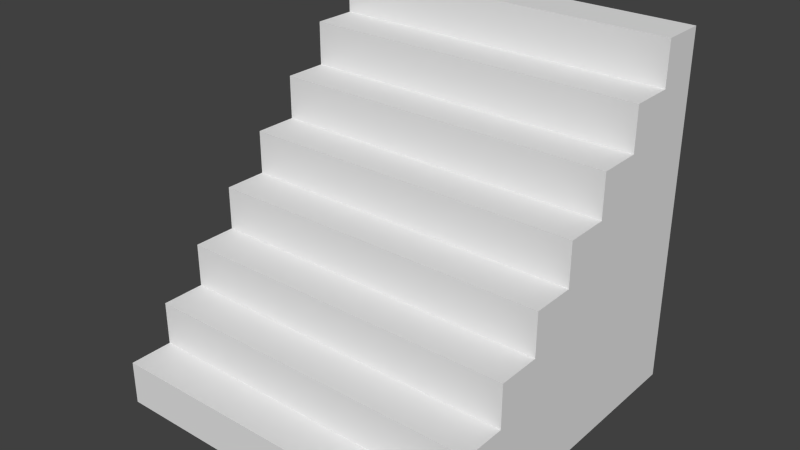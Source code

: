 # Source: stairs.blend  (saved by Blender 2.76.0; exported with 4.5.12 LTS)
import bpy
from mathutils import Matrix  # noqa: F401  (used for matrix-valued properties, if any)

bpy.ops.wm.read_factory_settings(use_empty=True)
scene = bpy.context.scene
scene.name = 'Scene'

# ---- collections
col_collection_1 = bpy.data.collections.new('Collection 1'); scene.collection.children.link(col_collection_1)

# ---- materials (node trees are filled in below, after node groups)
mat_material = bpy.data.materials.new('Material')
mat_material.alpha_threshold = 0.0
mat_material.use_transparent_shadow = False
mat_material.roughness = 0.5
mat_material.line_color = (0.0, 0.0, 0.0, 1.0)

# ---- material node trees

# ---- world
world_world = bpy.data.worlds.new('World'); scene.world = world_world
world_world.color = (0.05088, 0.05088, 0.05088)
world_world.use_sun_shadow = False
world_world.sun_shadow_jitter_overblur = 0.0
world_world.cycles.sampling_method = 'MANUAL'
world_world.cycles.sample_map_resolution = 256

# ---- meshes
me_cube = bpy.data.meshes.new('Cube')
me_cube.from_pydata([(1.0, 1.0, -1.0), (1.0, -1.0, -1.0), (-1.0, -1.0, -1.0), (-1.0, 1.0, -1.0), (1.0, 1.0, 1.0), (-1.0, 1.0, 1.0), (1.0, -5.96e-08, -1.0), (1.788e-07, 1.0, -1.0), (1.0, 1.0, 0.0), (0.0, -1.0, -1.0), (-1.0, 2.98e-07, -1.0), (-1.0, 1.0, 0.0), (2.384e-07, 1.0, 1.0), (2.384e-07, 1.0, 0.0), (-1.0, 2.384e-07, 0.0), (1.0, -2.98e-07, 0.0), (5.96e-08, 1.192e-07, -1.0), (-1.0, 0.5, -1.0), (1.0, 0.5, -1.0), (-1.0, 0.5, 0.0), (1.0, 0.5, 0.0), (1.192e-07, 0.5, -1.0), (1.0, 1.0, 0.5), (-1.0, 1.0, 0.5), (2.384e-07, 1.0, 0.5), (1.0, 0.5, 0.5), (-1.0, 0.5, 0.5), (1.0, -0.5, -1.0), (-1.0, -0.5, -1.0), (2.98e-08, -0.5, -1.0), (1.0, 1.0, -0.5), (-1.0, 1.0, -0.5), (2.086e-07, 1.0, -0.5), (-1.0, 2.682e-07, -0.5), (1.0, -1.788e-07, -0.5), (1.0, 0.5, -0.5), (-1.0, 0.5, -0.5), (1.0, -0.5, -0.5), (-1.0, -0.5, -0.5), (-1.0, -0.25, -1.0), (-1.0, -0.25, 0.0), (4.47e-08, -0.25, -1.0), (1.0, -0.25, -1.0), (1.0, -0.25, 0.0), (1.0, -0.25, -0.5), (-1.0, -0.25, -0.5), (1.0, -0.75, -1.0), (-1.0, -0.75, -1.0), (1.49e-08, -0.75, -1.0), (-1.0, -0.75, -0.5), (1.0, -0.75, -0.5), (1.0, 0.25, -1.0), (1.0, 0.25, 0.0), (-1.0, 0.25, -1.0), (-1.0, 0.25, 0.0), (8.941e-08, 0.25, -1.0), (-1.0, 0.25, 0.5), (1.0, 0.25, 0.5), (-1.0, 0.25, -0.5), (1.0, 0.25, -0.5), (-1.0, 0.75, -1.0), (-1.0, 0.75, 1.0), (-1.0, 0.75, 0.0), (1.49e-07, 0.75, -1.0), (1.0, 0.75, -1.0), (1.0, 0.75, 1.0), (1.0, 0.75, 0.0), (1.416e-07, 0.75, 1.0), (1.0, 0.75, 0.5), (-1.0, 0.75, 0.5), (1.0, 0.75, -0.5), (-1.0, 0.75, -0.5), (-1.0, 2.831e-07, -0.75), (-7.451e-08, -1.0, -0.75), (1.0, -1.192e-07, -0.75), (1.0, 0.5, -0.75), (-1.0, 0.5, -0.75), (1.0, -0.5, -0.75), (-1.0, -0.5, -0.75), (1.0, 1.0, -0.75), (1.0, -1.0, -0.75), (-1.0, -1.0, -0.75), (-1.0, 1.0, -0.75), (1.937e-07, 1.0, -0.75), (-1.0, -0.25, -0.75), (1.0, -0.25, -0.75), (1.0, -0.75, -0.75), (-1.0, -0.75, -0.75), (1.0, 0.25, -0.75), (-1.0, 0.25, -0.75), (-1.0, 0.75, -0.75), (1.0, 0.75, -0.75), (1.0, 1.0, -0.25), (-1.0, 1.0, -0.25), (2.235e-07, 1.0, -0.25), (-1.0, 2.533e-07, -0.25), (1.0, -2.384e-07, -0.25), (1.0, 0.5, -0.25), (-1.0, 0.5, -0.25), (1.0, -0.5, -0.25), (-1.0, -0.5, -0.25), (1.0, -0.25, -0.25), (-1.0, -0.25, -0.25), (-1.0, 0.25, -0.25), (1.0, 0.25, -0.25), (1.0, 0.75, -0.25), (-1.0, 0.75, -0.25), (-1.0, 2.235e-07, 0.25), (1.0, -3.576e-07, 0.25), (1.0, 0.5, 0.25), (-1.0, 0.5, 0.25), (1.0, 1.0, 0.25), (-1.0, 1.0, 0.25), (2.384e-07, 1.0, 0.25), (1.0, 0.25, 0.25), (-1.0, 0.25, 0.25), (-1.0, 0.75, 0.25), (1.0, 0.75, 0.25), (1.0, 1.0, 0.75), (-1.0, 1.0, 0.75), (2.384e-07, 1.0, 0.75), (1.0, 0.5, 0.75), (-1.0, 0.5, 0.75), (1.0, 0.75, 0.75), (-1.0, 0.75, 0.75)], [], [(48, 9, 2, 47), (124, 61, 5, 119), (83, 7, 3, 82), (113, 13, 11, 112), (111, 8, 13, 113), (79, 0, 7, 83), (106, 62, 11, 93), (102, 40, 14, 95), (104, 52, 15, 96), (40, 43, 15, 14), (55, 16, 10, 53), (51, 6, 16, 55), (46, 1, 9, 48), (64, 18, 21, 63), (63, 21, 17, 60), (105, 66, 20, 97), (103, 54, 19, 98), (121, 122, 26, 25), (115, 56, 26, 110), (117, 68, 25, 109), (118, 22, 24, 120), (120, 24, 23, 119), (116, 69, 23, 112), (42, 27, 29, 41), (41, 29, 28, 39), (87, 49, 38, 78), (85, 44, 37, 77), (89, 58, 36, 76), (91, 70, 35, 75), (88, 59, 34, 74), (84, 45, 33, 72), (90, 71, 31, 82), (92, 30, 32, 94), (94, 32, 31, 93), (78, 38, 45, 84), (74, 34, 44, 85), (16, 41, 39, 10), (96, 15, 43, 101), (6, 42, 41, 16), (77, 37, 50, 86), (37, 38, 49, 50), (27, 46, 48, 29), (29, 48, 47, 28), (75, 35, 59, 88), (72, 33, 58, 89), (26, 56, 57, 25), (109, 25, 57, 114), (95, 14, 54, 103), (18, 51, 55, 21), (21, 55, 53, 17), (97, 20, 52, 104), (76, 36, 71, 90), (79, 30, 70, 91), (110, 26, 69, 116), (111, 22, 68, 117), (92, 8, 66, 105), (118, 4, 65, 123), (73, 81, 2, 9, 1, 80), (7, 63, 60, 3), (0, 64, 63, 7), (98, 19, 62, 106), (0, 79, 91, 64), (17, 76, 90, 60), (10, 72, 89, 53), (18, 75, 88, 51), (2, 81, 87, 47), (27, 77, 86, 46), (6, 74, 85, 42), (28, 78, 84, 39), (60, 90, 82, 3), (39, 84, 72, 10), (80, 86, 87, 81), (46, 86, 80, 1), (51, 88, 74, 6), (64, 91, 75, 18), (53, 89, 76, 17), (42, 85, 77, 27), (47, 87, 78, 28), (30, 79, 83, 32), (32, 83, 82, 31), (36, 98, 106, 71), (30, 92, 105, 70), (35, 97, 104, 59), (33, 95, 103, 58), (38, 100, 102, 45), (34, 96, 101, 44), (13, 94, 93, 11), (8, 92, 94, 13), (44, 101, 99, 37), (58, 103, 98, 36), (70, 105, 97, 35), (38, 37, 99, 100), (59, 104, 96, 34), (45, 102, 95, 33), (71, 106, 93, 31), (8, 111, 117, 66), (19, 110, 116, 62), (14, 107, 115, 54), (20, 109, 114, 52), (62, 116, 112, 11), (14, 15, 108, 107), (52, 114, 108, 15), (66, 117, 109, 20), (54, 115, 110, 19), (22, 111, 113, 24), (24, 113, 112, 23), (26, 122, 124, 69), (22, 118, 123, 68), (12, 120, 119, 5), (4, 118, 120, 12), (4, 12, 5, 61, 67, 65), (68, 123, 121, 25), (69, 124, 119, 23), (50, 49, 87, 86), (100, 99, 101, 102), (107, 108, 114, 115), (43, 40, 102, 101), (57, 56, 115, 114), (123, 65, 61, 124), (122, 121, 123, 124)])
me_cube.materials.append(mat_material)
me_cube.use_remesh_preserve_volume = False
me_cube.use_remesh_preserve_attributes = False
me_cube.use_mirror_vertex_groups = False
me_cube.update()

# ---- objects
ob_cube = bpy.data.objects.new('Cube', me_cube)

# ---- transforms, parenting, visibility, modifiers, constraints
ob_cube.location = (0.0, 0.0, 1.029)
ob_cube.scale = (1.5, 1.5, 1.5)
ob_cube.lock_rotations_4d = False
ob_cube.empty_display_type = 'ARROWS'
ob_cube.lineart.crease_threshold = 0.0

# ---- collection membership
col_collection_1.objects.link(ob_cube)

# ---- scene / render settings (as saved in the file)
scene.frame_start = 1; scene.frame_end = 250; scene.frame_set(1)
scene.render.engine = 'BLENDER_EEVEE_NEXT'
scene.render.resolution_percentage = 50
scene.render.dither_intensity = 0.0
scene.cycles.use_denoising = False
scene.cycles.samples = 10
scene.cycles.sampling_pattern = 'TABULATED_SOBOL'
scene.cycles.light_sampling_threshold = 0.0
scene.cycles.use_adaptive_sampling = False
scene.cycles.use_light_tree = False
scene.cycles.blur_glossy = 0.0
scene.cycles.pixel_filter_type = 'GAUSSIAN'
scene.cycles.sample_clamp_indirect = 0.0
scene.view_settings.view_transform = 'Standard'
bpy.context.view_layer.update()

# ---- added for rendering (the .blend has no active camera and no usable light): camera, sun
cam_auto = bpy.data.cameras.new('AutoCamera')
cam_auto.lens = 50.0
cam_auto.sensor_width = 36.0
cam_auto.clip_end = 1000.0
ob_auto_camera = bpy.data.objects.new('AutoCamera', cam_auto)
scene.collection.objects.link(ob_auto_camera)
ob_auto_camera.location = (4.80761, -5.76913, 4.87533)
ob_auto_camera.rotation_euler = (1.09748, -7.21219e-08, 0.694738)
scene.camera = ob_auto_camera
light_auto_sun = bpy.data.lights.new('AutoSun', 'SUN')
light_auto_sun.energy = 3.0
light_auto_sun.angle = 0.0523599
ob_auto_sun = bpy.data.objects.new('AutoSun', light_auto_sun)
scene.collection.objects.link(ob_auto_sun)
ob_auto_sun.rotation_euler = (0.872665, 0.174533, 0.523599)
bpy.context.view_layer.update()
